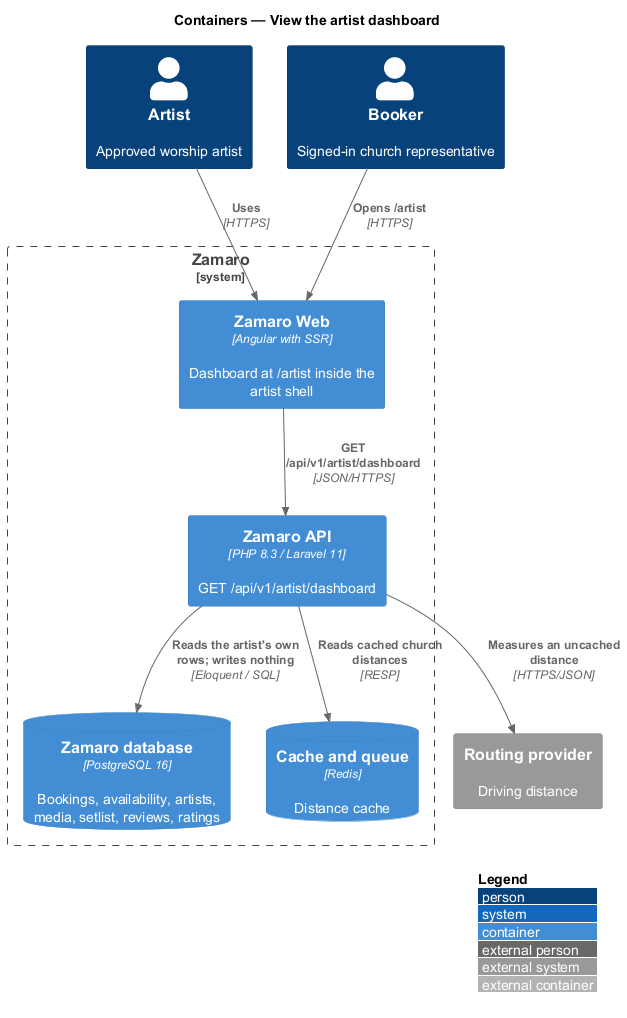

The diagram above was rendered by PlantUML. Its source (embedded in the PNG):
@startuml
!include <C4/C4_Container>
LAYOUT_WITH_LEGEND()
title Containers — View the artist dashboard

Person(artist, "Artist", "Approved worship artist")
Person(booker, "Booker", "Signed-in church representative")
System_Ext(routing, "Routing provider", "Driving distance")
System_Boundary(zamaro, "Zamaro") {
  Container(web, "Zamaro Web", "Angular with SSR", "Dashboard at /artist inside the artist shell")
  Container(api, "Zamaro API", "PHP 8.3 / Laravel 11", "GET /api/v1/artist/dashboard")
  ContainerDb(db, "Zamaro database", "PostgreSQL 16", "Bookings, availability, artists, media, setlist, reviews, ratings")
  ContainerDb(cache, "Cache and queue", "Redis", "Distance cache")
}
Rel(artist, web, "Uses", "HTTPS")
Rel(booker, web, "Opens /artist", "HTTPS")
Rel(web, api, "GET /api/v1/artist/dashboard", "JSON/HTTPS")
Rel(api, db, "Reads the artist's own rows; writes nothing", "Eloquent / SQL")
Rel(api, cache, "Reads cached church distances", "RESP")
Rel(api, routing, "Measures an uncached distance", "HTTPS/JSON")
@enduml